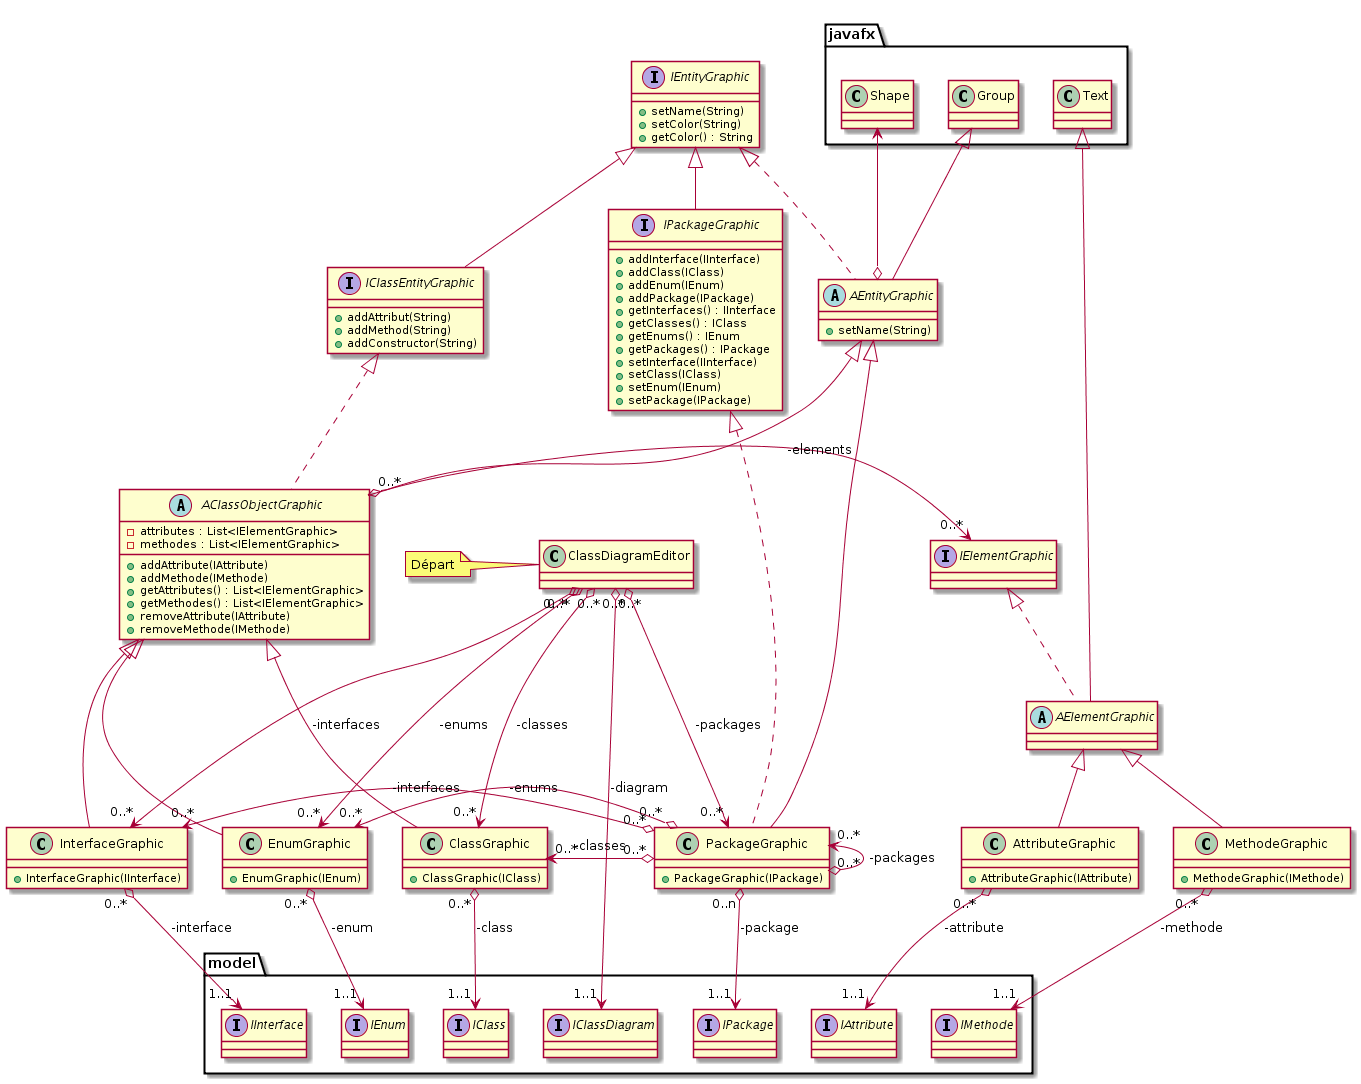

The diagram above was rendered by PlantUML. Its source (embedded in the PNG):
@startuml


        class ClassDiagramEditor
        note left {
            Départ
        }
        interface IEntityGraphic
        class ClassGraphic
        class InterfaceGraphic
        class EnumGraphic
        abstract AClassObjectGraphic

        interface IPackageGraphic
        class PackageGraphic


        class AttributeGraphic
        class MethodeGraphic
    
    
    interface IClassEntityGraphic
    abstract AEntityGraphic
    interface IElementGraphic
    abstract AElementGraphic



package javafx {
    class Text
    class Shape
    class Group
}

package model {
    interface IAttribute
    interface IMethode
    interface IClassDiagram
    interface IClass
    interface IInterface
    interface IClass
    interface IEnum
    interface IPackage
}

'-----------------------------
'---------DEFINITIONS
'----------------------------- 

interface IClassEntityGraphic {
    + addAttribut(String)
    + addMethod(String)
    + addConstructor(String)
}

abstract AClassObjectGraphic {
    - attributes : List<IElementGraphic>
    - methodes : List<IElementGraphic>
    + addAttribute(IAttribute) 
    + addMethode(IMethode) 
    + getAttributes() : List<IElementGraphic>
    + getMethodes() : List<IElementGraphic>
    + removeAttribute(IAttribute)
    + removeMethode(IMethode)
}

class ClassGraphic {
    + ClassGraphic(IClass)
}

class InterfaceGraphic {
    + InterfaceGraphic(IInterface)
}

class EnumGraphic {
    + EnumGraphic(IEnum)
}

interface IPackageGraphic {
    + addInterface(IInterface)
    + addClass(IClass)
    + addEnum(IEnum)
    + addPackage(IPackage)
    + getInterfaces() : IInterface
    + getClasses() : IClass
    + getEnums() : IEnum
    + getPackages() : IPackage
    + setInterface(IInterface)
    + setClass(IClass)
    + setEnum(IEnum)
    + setPackage(IPackage)
}

interface IEntityGraphic {
     + setName(String)
     + setColor(String)
     + getColor() : String
}

abstract AEntityGraphic {
     + setName(String)
}

interface IElementGraphic {
     
}

class AttributeGraphic {
    + AttributeGraphic(IAttribute)
}

class MethodeGraphic {
    + MethodeGraphic(IMethode)
}


class PackageGraphic {
    + PackageGraphic(IPackage)
}

'-----------------------------
'---------RELATIONS
'-----------------------------

ClassDiagramEditor "0..*" o--> "1..1" IClassDiagram : -diagram

ClassDiagramEditor "0..*" o---> "0..*" ClassGraphic : -classes
ClassDiagramEditor "0..*" o---> "0..*" InterfaceGraphic : -interfaces
ClassDiagramEditor "0..*" o---> "0..*" EnumGraphic : -enums
ClassDiagramEditor "0..*" o---> "0..*" PackageGraphic : -packages

IEntityGraphic <|-- IClassEntityGraphic
IEntityGraphic <|.. AEntityGraphic
IClassEntityGraphic <|.. AClassObjectGraphic

IPackageGraphic <|.. PackageGraphic
IEntityGraphic <|-- IPackageGraphic
PackageGraphic "0..n" o--> "1..1" IPackage : -package

AEntityGraphic <|-- AClassObjectGraphic
AClassObjectGraphic <|-- ClassGraphic
AClassObjectGraphic <|-- InterfaceGraphic
AClassObjectGraphic <|-- EnumGraphic

InterfaceGraphic "0..*" o--> "1..1" IInterface : -interface
EnumGraphic "0..*" o--> "1..1" IEnum : -enum
ClassGraphic "0..*" o--> "1..1" IClass : -class
AEntityGraphic <|-- PackageGraphic
PackageGraphic "0..*" <-o "0..*" PackageGraphic : -packages

EnumGraphic "0..*" <-o "0..*" PackageGraphic : -enums
ClassGraphic "0..*" <-o "0..*" PackageGraphic : -classes
InterfaceGraphic "0..*" <-o "0..*" PackageGraphic : -interfaces

Group <|-- AEntityGraphic
Shape <--o AEntityGraphic
IElementGraphic "0..*" <-o "0..*" AClassObjectGraphic : -elements
IElementGraphic <|.. AElementGraphic
AElementGraphic <|-- AttributeGraphic
AElementGraphic <|-- MethodeGraphic
Text <|-- AElementGraphic

MethodeGraphic "0..*" o-> "1..1" IMethode : -methode
AttributeGraphic "0..*" o-> "1..1" IAttribute : -attribute

@enduml